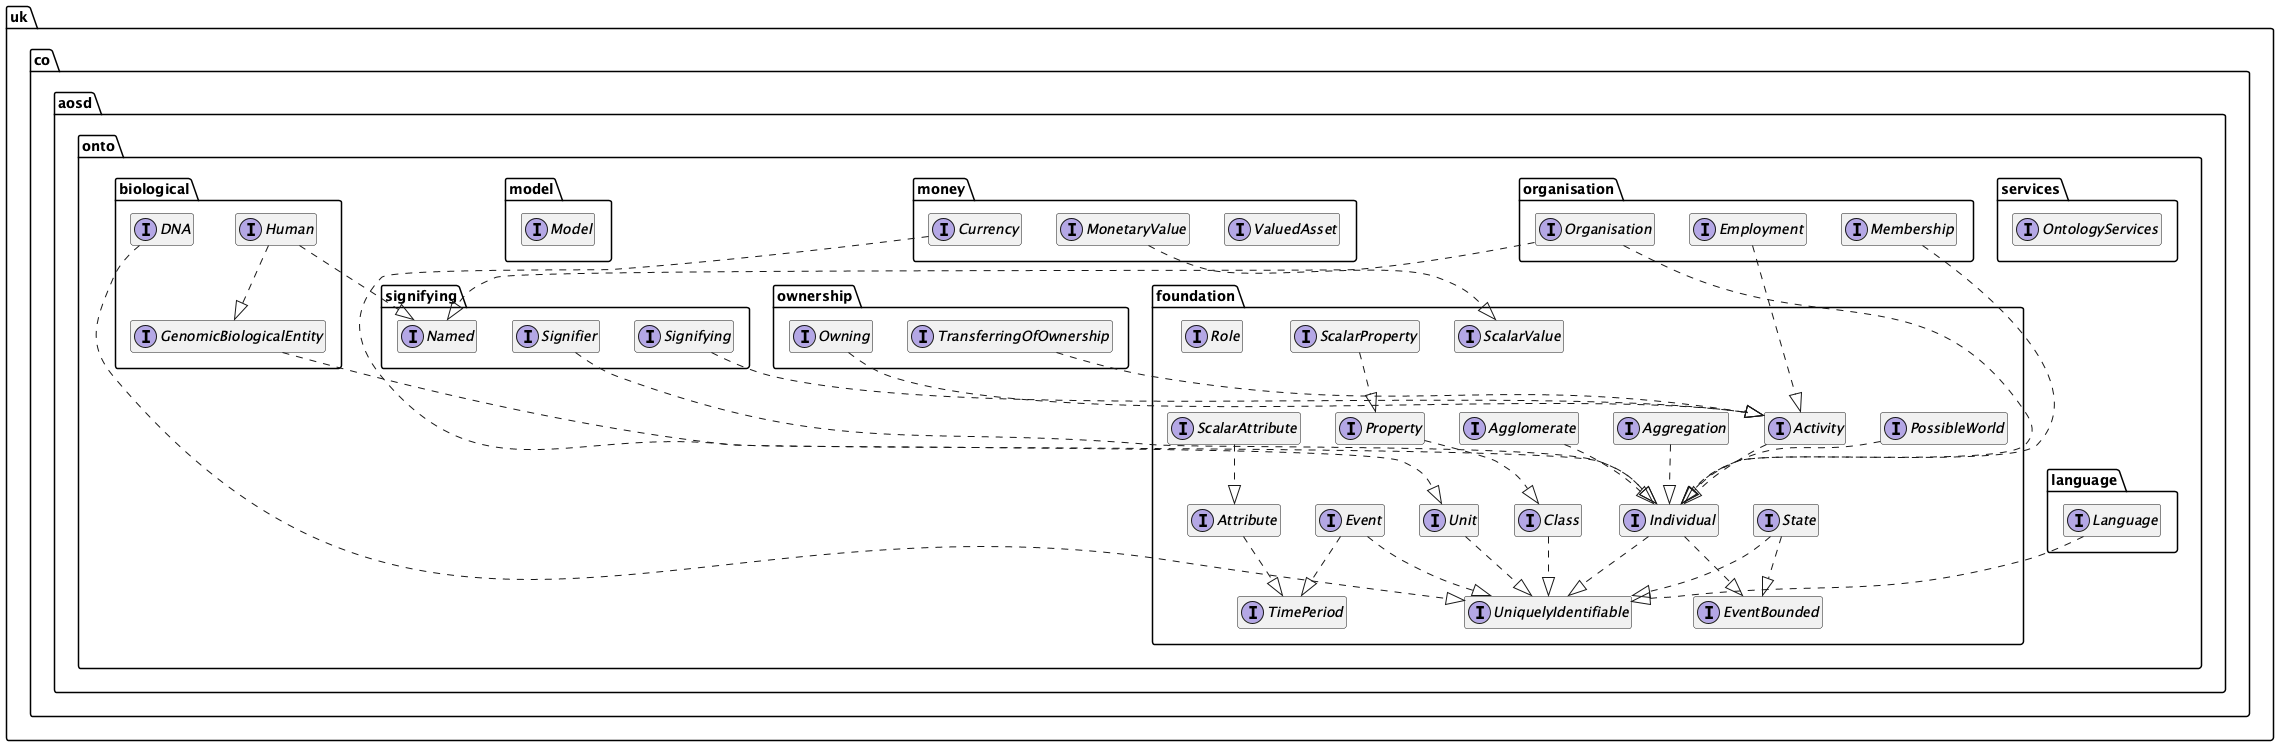

The diagram above was rendered by PlantUML. Its source (embedded in the PNG):
@startuml

interface uk.co.aosd.onto.biological.DNA {
	{method}  {abstract} +dna () : String
}


interface uk.co.aosd.onto.biological.GenomicBiologicalEntity {
	{method}  {abstract} +dna () : uk.co.aosd.onto.biological.DNA
}


interface uk.co.aosd.onto.biological.Human {
	{method}  {abstract} +languages () : uk.co.aosd.onto.foundation.Class
	{method}  {abstract} +nativeLanguage () : uk.co.aosd.onto.language.Language
}


interface uk.co.aosd.onto.foundation.Activity {
	{method}  {abstract} +actionsDescription () : String
}


interface uk.co.aosd.onto.foundation.Agglomerate {
	{method}  {abstract} +parts () : java.util.Set
}


interface uk.co.aosd.onto.foundation.Aggregation {
	{method}  {abstract} +quantity () : uk.co.aosd.onto.foundation.ScalarValue
}


interface uk.co.aosd.onto.foundation.Attribute {
	{method}  {abstract} +individual () : uk.co.aosd.onto.foundation.Individual
	{method}  {abstract} +property () : Object
}


interface uk.co.aosd.onto.foundation.Class {
	{method}  {abstract} +members () : java.util.Set
}


interface uk.co.aosd.onto.foundation.Event {
}


interface uk.co.aosd.onto.foundation.EventBounded {
	{method}  {abstract} +beginning () : uk.co.aosd.onto.foundation.Event
	{method}  {abstract} +ending () : uk.co.aosd.onto.foundation.Event
}


interface uk.co.aosd.onto.foundation.Individual {
}


interface uk.co.aosd.onto.foundation.PossibleWorld {
	{method}  {abstract} +parts () : java.util.Set
}


interface uk.co.aosd.onto.foundation.Property {
	{method}  {abstract} +property () : Object
}


interface uk.co.aosd.onto.foundation.Role {
	{method}  {abstract} +name () : String
}


interface uk.co.aosd.onto.foundation.ScalarAttribute {
}


interface uk.co.aosd.onto.foundation.ScalarProperty {
}


interface uk.co.aosd.onto.foundation.ScalarValue {
	{method}  {abstract} +unit () : uk.co.aosd.onto.foundation.Unit
	{method}  {abstract} +value () : Number
}


interface uk.co.aosd.onto.foundation.State {
	{method}  {abstract} +individual () : uk.co.aosd.onto.foundation.Individual
}


interface uk.co.aosd.onto.foundation.TimePeriod {
	{method} +duration () : java.util.Optional
	{method}  {abstract} +from () : java.time.Instant
	{method}  {abstract} +to () : java.time.Instant
}


interface uk.co.aosd.onto.foundation.UniquelyIdentifiable {
	{method}  {abstract} +identifier () : String
}


interface uk.co.aosd.onto.foundation.Unit {
	{method}  {abstract} +name () : String
}


interface uk.co.aosd.onto.language.Language {
	{method}  {abstract} +name () : String
}


interface uk.co.aosd.onto.model.Model {
	{method}  {abstract} +add ( paramUniquelyIdentifiable1 : uk.co.aosd.onto.foundation.UniquelyIdentifiable ) : void
	{method}  {abstract} +getThing ( paramString1 : String ) : java.util.Optional
	{method}  {abstract} +getThings () : java.util.Collection
}


interface uk.co.aosd.onto.money.Currency {
	{method}  {abstract} +code () : String
	{method}  {abstract} +name () : String
	{method}  {abstract} +symbol () : char
}


interface uk.co.aosd.onto.money.MonetaryValue {
}


interface uk.co.aosd.onto.money.ValuedAsset {
	{method}  {abstract} +value () : uk.co.aosd.onto.money.MonetaryValue
}


interface uk.co.aosd.onto.organisation.Employment {
	{method}  {abstract} +contract () : Object
	{method}  {abstract} +employee () : uk.co.aosd.onto.biological.Human
	{method}  {abstract} +employer () : uk.co.aosd.onto.organisation.Organisation
}


interface uk.co.aosd.onto.organisation.Membership {
	{method}  {abstract} +member () : uk.co.aosd.onto.biological.Human
	{method}  {abstract} +role () : uk.co.aosd.onto.foundation.Role
}


interface uk.co.aosd.onto.organisation.Organisation {
	{method}  {abstract} +members () : uk.co.aosd.onto.foundation.Class
	{method}  {abstract} +purpose () : String
	{method}  {abstract} +units () : uk.co.aosd.onto.foundation.Class
}


interface uk.co.aosd.onto.ownership.Owning {
	{method}  {abstract} +owned () : uk.co.aosd.onto.foundation.Individual
	{method}  {abstract} +owner () : uk.co.aosd.onto.foundation.Individual
}


interface uk.co.aosd.onto.ownership.TransferringOfOwnership {
	{method}  {abstract} +from () : uk.co.aosd.onto.ownership.Owning
	{method}  {abstract} +to () : uk.co.aosd.onto.ownership.Owning
}


interface uk.co.aosd.onto.services.OntologyServices {
	{method}  {abstract} +createClass ( paramString1 : String , paramSet2 : java.util.Set ) : uk.co.aosd.onto.foundation.Class
	{method}  {abstract} +createCurrency ( paramString1 : String , paramString2 : String , paramString3 : String , paramchar4 : char ) : uk.co.aosd.onto.money.Currency
	{method}  {abstract} +createDna ( paramString1 : String , paramString2 : String ) : uk.co.aosd.onto.biological.DNA
	{method}  {abstract} +createEvent ( paramString1 : String , paramInstant2 : java.time.Instant , paramInstant3 : java.time.Instant ) : uk.co.aosd.onto.foundation.Event
	{method}  {abstract} +createHuman ( paramString1 : String , paramEvent2 : uk.co.aosd.onto.foundation.Event , paramEvent3 : uk.co.aosd.onto.foundation.Event , paramClass4 : uk.co.aosd.onto.foundation.Class , paramLanguage5 : uk.co.aosd.onto.language.Language , paramClass6 : uk.co.aosd.onto.foundation.Class , paramDNA7 : uk.co.aosd.onto.biological.DNA ) : uk.co.aosd.onto.biological.Human
	{method}  {abstract} +createIndividual ( paramString1 : String , paramEvent2 : uk.co.aosd.onto.foundation.Event , paramEvent3 : uk.co.aosd.onto.foundation.Event ) : uk.co.aosd.onto.foundation.Individual
	{method}  {abstract} +createLanguage ( paramString1 : String , paramString2 : String ) : uk.co.aosd.onto.language.Language
	{method}  {abstract} +createMembership ( paramString1 : String , paramHuman2 : uk.co.aosd.onto.biological.Human , paramRole3 : uk.co.aosd.onto.foundation.Role , paramEvent4 : uk.co.aosd.onto.foundation.Event , paramEvent5 : uk.co.aosd.onto.foundation.Event ) : uk.co.aosd.onto.organisation.Membership
	{method}  {abstract} +createModel () : uk.co.aosd.onto.model.Model
	{method}  {abstract} +createMonetaryValue ( paramDecimal3f1 : org.decimal4j.immutable.Decimal3f , paramCurrency2 : uk.co.aosd.onto.money.Currency ) : uk.co.aosd.onto.money.MonetaryValue
	{method}  {abstract} +createOrganisation ( paramString1 : String , paramClass2 : uk.co.aosd.onto.foundation.Class , paramString3 : String , paramClass4 : uk.co.aosd.onto.foundation.Class , paramClass5 : uk.co.aosd.onto.foundation.Class , paramEvent6 : uk.co.aosd.onto.foundation.Event , paramEvent7 : uk.co.aosd.onto.foundation.Event ) : uk.co.aosd.onto.organisation.Organisation
	{method}  {abstract} +createOwnership ( paramString1 : String , paramString2 : String , paramIndividual3 : uk.co.aosd.onto.foundation.Individual , paramIndividual4 : uk.co.aosd.onto.foundation.Individual , paramEvent5 : uk.co.aosd.onto.foundation.Event , paramEvent6 : uk.co.aosd.onto.foundation.Event ) : uk.co.aosd.onto.ownership.Owning
	{method}  {abstract} +createPossibleWorld ( paramString1 : String , paramSet2 : java.util.Set , paramEvent3 : uk.co.aosd.onto.foundation.Event , paramEvent4 : uk.co.aosd.onto.foundation.Event ) : uk.co.aosd.onto.foundation.PossibleWorld
	{method}  {abstract} +createRole ( paramString1 : String ) : uk.co.aosd.onto.foundation.Role
	{method}  {abstract} +createSignifier ( paramString1 : String , paramObject2 : Object , paramLanguage3 : uk.co.aosd.onto.language.Language , paramEvent4 : uk.co.aosd.onto.foundation.Event , paramEvent5 : uk.co.aosd.onto.foundation.Event ) : uk.co.aosd.onto.signifying.Signifier
	{method}  {abstract} +createState ( paramString1 : String , paramIndividual2 : uk.co.aosd.onto.foundation.Individual , paramEvent3 : uk.co.aosd.onto.foundation.Event , paramEvent4 : uk.co.aosd.onto.foundation.Event ) : uk.co.aosd.onto.foundation.State
	{method}  {abstract} +transferOwnership ( paramString1 : String , paramString2 : String , paramOwning3 : uk.co.aosd.onto.ownership.Owning , paramIndividual4 : uk.co.aosd.onto.foundation.Individual , paramEvent5 : uk.co.aosd.onto.foundation.Event , paramEvent6 : uk.co.aosd.onto.foundation.Event ) : uk.co.aosd.onto.ownership.TransferringOfOwnership
}


interface uk.co.aosd.onto.signifying.Named {
	{method}  {abstract} +names () : uk.co.aosd.onto.foundation.Class
}


interface uk.co.aosd.onto.signifying.Signifier {
	{method}  {abstract} +language () : uk.co.aosd.onto.language.Language
	{method}  {abstract} +name () : Object
}


interface uk.co.aosd.onto.signifying.Signifying {
	{method}  {abstract} +language () : uk.co.aosd.onto.language.Language
	{method}  {abstract} +name () : Object
	{method}  {abstract} +named () : uk.co.aosd.onto.foundation.UniquelyIdentifiable
}




uk.co.aosd.onto.biological.DNA ..|>  uk.co.aosd.onto.foundation.UniquelyIdentifiable
uk.co.aosd.onto.biological.GenomicBiologicalEntity ..|>  uk.co.aosd.onto.foundation.Individual
uk.co.aosd.onto.biological.Human ..|>  uk.co.aosd.onto.biological.GenomicBiologicalEntity
uk.co.aosd.onto.biological.Human ..|>  uk.co.aosd.onto.signifying.Named
uk.co.aosd.onto.foundation.Activity ..|>  uk.co.aosd.onto.foundation.Individual
uk.co.aosd.onto.foundation.Agglomerate ..|>  uk.co.aosd.onto.foundation.Individual
uk.co.aosd.onto.foundation.Aggregation ..|>  uk.co.aosd.onto.foundation.Individual
uk.co.aosd.onto.foundation.Attribute ..|>  uk.co.aosd.onto.foundation.TimePeriod
uk.co.aosd.onto.foundation.Class ..|>  uk.co.aosd.onto.foundation.UniquelyIdentifiable
uk.co.aosd.onto.foundation.Event ..|>  uk.co.aosd.onto.foundation.TimePeriod
uk.co.aosd.onto.foundation.Event ..|>  uk.co.aosd.onto.foundation.UniquelyIdentifiable
uk.co.aosd.onto.foundation.Individual ..|>  uk.co.aosd.onto.foundation.EventBounded
uk.co.aosd.onto.foundation.Individual ..|>  uk.co.aosd.onto.foundation.UniquelyIdentifiable
uk.co.aosd.onto.foundation.PossibleWorld ..|>  uk.co.aosd.onto.foundation.Individual
uk.co.aosd.onto.foundation.Property ..|>  uk.co.aosd.onto.foundation.Class
uk.co.aosd.onto.foundation.ScalarAttribute ..|>  uk.co.aosd.onto.foundation.Attribute
uk.co.aosd.onto.foundation.ScalarProperty ..|>  uk.co.aosd.onto.foundation.Property
uk.co.aosd.onto.foundation.State ..|>  uk.co.aosd.onto.foundation.EventBounded
uk.co.aosd.onto.foundation.State ..|>  uk.co.aosd.onto.foundation.UniquelyIdentifiable
uk.co.aosd.onto.foundation.Unit ..|>  uk.co.aosd.onto.foundation.UniquelyIdentifiable
uk.co.aosd.onto.language.Language ..|>  uk.co.aosd.onto.foundation.UniquelyIdentifiable
uk.co.aosd.onto.money.Currency ..|>  uk.co.aosd.onto.foundation.Unit
uk.co.aosd.onto.money.MonetaryValue ..|>  uk.co.aosd.onto.foundation.ScalarValue
uk.co.aosd.onto.organisation.Employment ..|>  uk.co.aosd.onto.foundation.Activity
uk.co.aosd.onto.organisation.Membership ..|>  uk.co.aosd.onto.foundation.Individual
uk.co.aosd.onto.organisation.Organisation ..|>  uk.co.aosd.onto.foundation.Individual
uk.co.aosd.onto.organisation.Organisation ..|>  uk.co.aosd.onto.signifying.Named
uk.co.aosd.onto.ownership.Owning ..|>  uk.co.aosd.onto.foundation.Activity
uk.co.aosd.onto.ownership.TransferringOfOwnership ..|>  uk.co.aosd.onto.foundation.Activity
uk.co.aosd.onto.signifying.Signifier ..|>  uk.co.aosd.onto.foundation.Individual
uk.co.aosd.onto.signifying.Signifying ..|>  uk.co.aosd.onto.foundation.Activity

hide fields
hide methods
hide null

@enduml